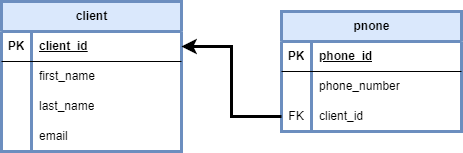

The diagram above was exported from draw.io. Its source (the exported page's mxGraphModel, read from the mxfile embedded in the PNG):
<mxGraphModel dx="1061" dy="750" grid="1" gridSize="10" guides="1" tooltips="1" connect="1" arrows="1" fold="1" page="1" pageScale="1" pageWidth="827" pageHeight="1169" math="0" shadow="0">
  <root>
    <mxCell id="0" />
    <mxCell id="1" parent="0" />
    <mxCell id="1G2xV23wUB2xBMfQVpog-1" value="client" style="shape=table;startSize=30;container=1;collapsible=1;childLayout=tableLayout;fixedRows=1;rowLines=0;fontStyle=1;align=center;resizeLast=1;html=1;strokeWidth=3;fillColor=#dae8fc;strokeColor=#6c8ebf;" vertex="1" parent="1">
      <mxGeometry x="40" y="40" width="180" height="150" as="geometry" />
    </mxCell>
    <mxCell id="1G2xV23wUB2xBMfQVpog-2" value="" style="shape=tableRow;horizontal=0;startSize=0;swimlaneHead=0;swimlaneBody=0;fillColor=none;collapsible=0;dropTarget=0;points=[[0,0.5],[1,0.5]];portConstraint=eastwest;top=0;left=0;right=0;bottom=1;" vertex="1" parent="1G2xV23wUB2xBMfQVpog-1">
      <mxGeometry y="30" width="180" height="30" as="geometry" />
    </mxCell>
    <mxCell id="1G2xV23wUB2xBMfQVpog-3" value="PK" style="shape=partialRectangle;connectable=0;fillColor=none;top=0;left=0;bottom=0;right=0;fontStyle=1;overflow=hidden;whiteSpace=wrap;html=1;" vertex="1" parent="1G2xV23wUB2xBMfQVpog-2">
      <mxGeometry width="30" height="30" as="geometry">
        <mxRectangle width="30" height="30" as="alternateBounds" />
      </mxGeometry>
    </mxCell>
    <mxCell id="1G2xV23wUB2xBMfQVpog-4" value="client_id" style="shape=partialRectangle;connectable=0;fillColor=none;top=0;left=0;bottom=0;right=0;align=left;spacingLeft=6;fontStyle=5;overflow=hidden;whiteSpace=wrap;html=1;" vertex="1" parent="1G2xV23wUB2xBMfQVpog-2">
      <mxGeometry x="30" width="150" height="30" as="geometry">
        <mxRectangle width="150" height="30" as="alternateBounds" />
      </mxGeometry>
    </mxCell>
    <mxCell id="1G2xV23wUB2xBMfQVpog-5" value="" style="shape=tableRow;horizontal=0;startSize=0;swimlaneHead=0;swimlaneBody=0;fillColor=none;collapsible=0;dropTarget=0;points=[[0,0.5],[1,0.5]];portConstraint=eastwest;top=0;left=0;right=0;bottom=0;" vertex="1" parent="1G2xV23wUB2xBMfQVpog-1">
      <mxGeometry y="60" width="180" height="30" as="geometry" />
    </mxCell>
    <mxCell id="1G2xV23wUB2xBMfQVpog-6" value="" style="shape=partialRectangle;connectable=0;fillColor=none;top=0;left=0;bottom=0;right=0;editable=1;overflow=hidden;whiteSpace=wrap;html=1;" vertex="1" parent="1G2xV23wUB2xBMfQVpog-5">
      <mxGeometry width="30" height="30" as="geometry">
        <mxRectangle width="30" height="30" as="alternateBounds" />
      </mxGeometry>
    </mxCell>
    <mxCell id="1G2xV23wUB2xBMfQVpog-7" value="first_name" style="shape=partialRectangle;connectable=0;fillColor=none;top=0;left=0;bottom=0;right=0;align=left;spacingLeft=6;overflow=hidden;whiteSpace=wrap;html=1;" vertex="1" parent="1G2xV23wUB2xBMfQVpog-5">
      <mxGeometry x="30" width="150" height="30" as="geometry">
        <mxRectangle width="150" height="30" as="alternateBounds" />
      </mxGeometry>
    </mxCell>
    <mxCell id="1G2xV23wUB2xBMfQVpog-8" value="" style="shape=tableRow;horizontal=0;startSize=0;swimlaneHead=0;swimlaneBody=0;fillColor=none;collapsible=0;dropTarget=0;points=[[0,0.5],[1,0.5]];portConstraint=eastwest;top=0;left=0;right=0;bottom=0;" vertex="1" parent="1G2xV23wUB2xBMfQVpog-1">
      <mxGeometry y="90" width="180" height="30" as="geometry" />
    </mxCell>
    <mxCell id="1G2xV23wUB2xBMfQVpog-9" value="" style="shape=partialRectangle;connectable=0;fillColor=none;top=0;left=0;bottom=0;right=0;editable=1;overflow=hidden;whiteSpace=wrap;html=1;" vertex="1" parent="1G2xV23wUB2xBMfQVpog-8">
      <mxGeometry width="30" height="30" as="geometry">
        <mxRectangle width="30" height="30" as="alternateBounds" />
      </mxGeometry>
    </mxCell>
    <mxCell id="1G2xV23wUB2xBMfQVpog-10" value="last_name" style="shape=partialRectangle;connectable=0;fillColor=none;top=0;left=0;bottom=0;right=0;align=left;spacingLeft=6;overflow=hidden;whiteSpace=wrap;html=1;" vertex="1" parent="1G2xV23wUB2xBMfQVpog-8">
      <mxGeometry x="30" width="150" height="30" as="geometry">
        <mxRectangle width="150" height="30" as="alternateBounds" />
      </mxGeometry>
    </mxCell>
    <mxCell id="1G2xV23wUB2xBMfQVpog-11" value="" style="shape=tableRow;horizontal=0;startSize=0;swimlaneHead=0;swimlaneBody=0;fillColor=none;collapsible=0;dropTarget=0;points=[[0,0.5],[1,0.5]];portConstraint=eastwest;top=0;left=0;right=0;bottom=0;" vertex="1" parent="1G2xV23wUB2xBMfQVpog-1">
      <mxGeometry y="120" width="180" height="30" as="geometry" />
    </mxCell>
    <mxCell id="1G2xV23wUB2xBMfQVpog-12" value="" style="shape=partialRectangle;connectable=0;fillColor=none;top=0;left=0;bottom=0;right=0;editable=1;overflow=hidden;whiteSpace=wrap;html=1;" vertex="1" parent="1G2xV23wUB2xBMfQVpog-11">
      <mxGeometry width="30" height="30" as="geometry">
        <mxRectangle width="30" height="30" as="alternateBounds" />
      </mxGeometry>
    </mxCell>
    <mxCell id="1G2xV23wUB2xBMfQVpog-13" value="email" style="shape=partialRectangle;connectable=0;fillColor=none;top=0;left=0;bottom=0;right=0;align=left;spacingLeft=6;overflow=hidden;whiteSpace=wrap;html=1;" vertex="1" parent="1G2xV23wUB2xBMfQVpog-11">
      <mxGeometry x="30" width="150" height="30" as="geometry">
        <mxRectangle width="150" height="30" as="alternateBounds" />
      </mxGeometry>
    </mxCell>
    <mxCell id="1G2xV23wUB2xBMfQVpog-14" value="pnone" style="shape=table;startSize=30;container=1;collapsible=1;childLayout=tableLayout;fixedRows=1;rowLines=0;fontStyle=1;align=center;resizeLast=1;html=1;strokeWidth=3;fillColor=#dae8fc;strokeColor=#6c8ebf;" vertex="1" parent="1">
      <mxGeometry x="320" y="50" width="180" height="120" as="geometry" />
    </mxCell>
    <mxCell id="1G2xV23wUB2xBMfQVpog-15" value="" style="shape=tableRow;horizontal=0;startSize=0;swimlaneHead=0;swimlaneBody=0;fillColor=none;collapsible=0;dropTarget=0;points=[[0,0.5],[1,0.5]];portConstraint=eastwest;top=0;left=0;right=0;bottom=1;" vertex="1" parent="1G2xV23wUB2xBMfQVpog-14">
      <mxGeometry y="30" width="180" height="30" as="geometry" />
    </mxCell>
    <mxCell id="1G2xV23wUB2xBMfQVpog-16" value="PK" style="shape=partialRectangle;connectable=0;fillColor=none;top=0;left=0;bottom=0;right=0;fontStyle=1;overflow=hidden;whiteSpace=wrap;html=1;" vertex="1" parent="1G2xV23wUB2xBMfQVpog-15">
      <mxGeometry width="30" height="30" as="geometry">
        <mxRectangle width="30" height="30" as="alternateBounds" />
      </mxGeometry>
    </mxCell>
    <mxCell id="1G2xV23wUB2xBMfQVpog-17" value="phone_id" style="shape=partialRectangle;connectable=0;fillColor=none;top=0;left=0;bottom=0;right=0;align=left;spacingLeft=6;fontStyle=5;overflow=hidden;whiteSpace=wrap;html=1;" vertex="1" parent="1G2xV23wUB2xBMfQVpog-15">
      <mxGeometry x="30" width="150" height="30" as="geometry">
        <mxRectangle width="150" height="30" as="alternateBounds" />
      </mxGeometry>
    </mxCell>
    <mxCell id="1G2xV23wUB2xBMfQVpog-18" value="" style="shape=tableRow;horizontal=0;startSize=0;swimlaneHead=0;swimlaneBody=0;fillColor=none;collapsible=0;dropTarget=0;points=[[0,0.5],[1,0.5]];portConstraint=eastwest;top=0;left=0;right=0;bottom=0;" vertex="1" parent="1G2xV23wUB2xBMfQVpog-14">
      <mxGeometry y="60" width="180" height="30" as="geometry" />
    </mxCell>
    <mxCell id="1G2xV23wUB2xBMfQVpog-19" value="" style="shape=partialRectangle;connectable=0;fillColor=none;top=0;left=0;bottom=0;right=0;editable=1;overflow=hidden;whiteSpace=wrap;html=1;" vertex="1" parent="1G2xV23wUB2xBMfQVpog-18">
      <mxGeometry width="30" height="30" as="geometry">
        <mxRectangle width="30" height="30" as="alternateBounds" />
      </mxGeometry>
    </mxCell>
    <mxCell id="1G2xV23wUB2xBMfQVpog-20" value="phone_number" style="shape=partialRectangle;connectable=0;fillColor=none;top=0;left=0;bottom=0;right=0;align=left;spacingLeft=6;overflow=hidden;whiteSpace=wrap;html=1;" vertex="1" parent="1G2xV23wUB2xBMfQVpog-18">
      <mxGeometry x="30" width="150" height="30" as="geometry">
        <mxRectangle width="150" height="30" as="alternateBounds" />
      </mxGeometry>
    </mxCell>
    <mxCell id="1G2xV23wUB2xBMfQVpog-21" value="" style="shape=tableRow;horizontal=0;startSize=0;swimlaneHead=0;swimlaneBody=0;fillColor=none;collapsible=0;dropTarget=0;points=[[0,0.5],[1,0.5]];portConstraint=eastwest;top=0;left=0;right=0;bottom=0;" vertex="1" parent="1G2xV23wUB2xBMfQVpog-14">
      <mxGeometry y="90" width="180" height="30" as="geometry" />
    </mxCell>
    <mxCell id="1G2xV23wUB2xBMfQVpog-22" value="FK" style="shape=partialRectangle;connectable=0;fillColor=none;top=0;left=0;bottom=0;right=0;editable=1;overflow=hidden;whiteSpace=wrap;html=1;" vertex="1" parent="1G2xV23wUB2xBMfQVpog-21">
      <mxGeometry width="30" height="30" as="geometry">
        <mxRectangle width="30" height="30" as="alternateBounds" />
      </mxGeometry>
    </mxCell>
    <mxCell id="1G2xV23wUB2xBMfQVpog-23" value="client_id" style="shape=partialRectangle;connectable=0;fillColor=none;top=0;left=0;bottom=0;right=0;align=left;spacingLeft=6;overflow=hidden;whiteSpace=wrap;html=1;" vertex="1" parent="1G2xV23wUB2xBMfQVpog-21">
      <mxGeometry x="30" width="150" height="30" as="geometry">
        <mxRectangle width="150" height="30" as="alternateBounds" />
      </mxGeometry>
    </mxCell>
    <mxCell id="1G2xV23wUB2xBMfQVpog-27" style="edgeStyle=orthogonalEdgeStyle;rounded=0;orthogonalLoop=1;jettySize=auto;html=1;entryX=1;entryY=0.5;entryDx=0;entryDy=0;strokeWidth=3;" edge="1" parent="1" source="1G2xV23wUB2xBMfQVpog-21" target="1G2xV23wUB2xBMfQVpog-2">
      <mxGeometry relative="1" as="geometry" />
    </mxCell>
  </root>
</mxGraphModel>